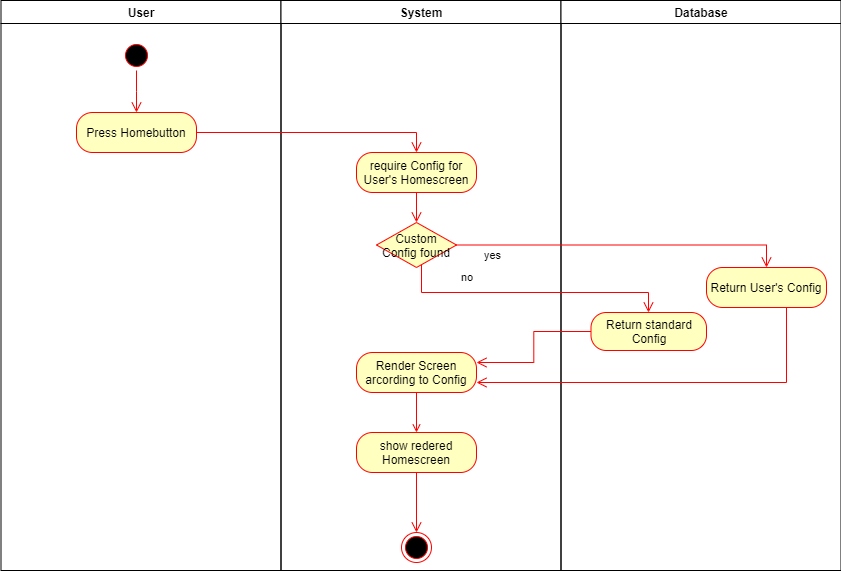

The diagram above was exported from draw.io. Its source (the exported page's mxGraphModel, read from the mxfile embedded in the PNG):
<mxGraphModel dx="1509" dy="836" grid="1" gridSize="10" guides="1" tooltips="1" connect="1" arrows="1" fold="1" page="1" pageScale="1" pageWidth="1169" pageHeight="826" background="none" math="0" shadow="0">
  <root>
    <mxCell id="0" />
    <mxCell id="1" parent="0" />
    <mxCell id="2" value="User" style="swimlane;whiteSpace=wrap;startSize=23;" parent="1" vertex="1">
      <mxGeometry x="164.5" y="128" width="280" height="570" as="geometry" />
    </mxCell>
    <mxCell id="5" value="" style="ellipse;shape=startState;fillColor=#000000;strokeColor=#ff0000;" parent="2" vertex="1">
      <mxGeometry x="120.5" y="40" width="30" height="30" as="geometry" />
    </mxCell>
    <mxCell id="6" value="" style="edgeStyle=elbowEdgeStyle;elbow=horizontal;verticalAlign=bottom;endArrow=open;endSize=8;strokeColor=#FF0000;endFill=1;rounded=0" parent="2" source="5" target="NbnD6St_1m8ua01pVDvT-76" edge="1">
      <mxGeometry x="100" y="40" as="geometry">
        <mxPoint x="115.5" y="110" as="targetPoint" />
      </mxGeometry>
    </mxCell>
    <mxCell id="NbnD6St_1m8ua01pVDvT-76" value="Press Homebutton" style="rounded=1;whiteSpace=wrap;html=1;arcSize=40;fontColor=#000000;fillColor=#ffffc0;strokeColor=#ff0000;" parent="2" vertex="1">
      <mxGeometry x="75.5" y="112" width="120" height="40" as="geometry" />
    </mxCell>
    <mxCell id="3" value="System" style="swimlane;whiteSpace=wrap" parent="1" vertex="1">
      <mxGeometry x="444.5" y="128" width="280" height="570" as="geometry" />
    </mxCell>
    <mxCell id="NbnD6St_1m8ua01pVDvT-78" value="require Config for User's Homescreen" style="rounded=1;whiteSpace=wrap;html=1;arcSize=40;fontColor=#000000;fillColor=#ffffc0;strokeColor=#ff0000;" parent="3" vertex="1">
      <mxGeometry x="75.5" y="152" width="120" height="40" as="geometry" />
    </mxCell>
    <mxCell id="NbnD6St_1m8ua01pVDvT-79" value="" style="edgeStyle=orthogonalEdgeStyle;html=1;verticalAlign=bottom;endArrow=open;endSize=8;strokeColor=#ff0000;rounded=0;entryX=0.5;entryY=0;entryDx=0;entryDy=0;" parent="3" source="NbnD6St_1m8ua01pVDvT-78" target="NbnD6St_1m8ua01pVDvT-82" edge="1">
      <mxGeometry relative="1" as="geometry">
        <mxPoint x="235.5" y="222" as="targetPoint" />
      </mxGeometry>
    </mxCell>
    <mxCell id="NbnD6St_1m8ua01pVDvT-82" value="Custom Config found" style="rhombus;whiteSpace=wrap;html=1;fillColor=#ffffc0;strokeColor=#ff0000;" parent="3" vertex="1">
      <mxGeometry x="95.5" y="222" width="80" height="45" as="geometry" />
    </mxCell>
    <mxCell id="NbnD6St_1m8ua01pVDvT-90" value="Render Screen arcording to Config" style="rounded=1;whiteSpace=wrap;html=1;arcSize=40;fontColor=#000000;fillColor=#ffffc0;strokeColor=#ff0000;" parent="3" vertex="1">
      <mxGeometry x="75.5" y="352" width="120" height="40" as="geometry" />
    </mxCell>
    <mxCell id="NbnD6St_1m8ua01pVDvT-96" value="show redered Homescreen" style="rounded=1;whiteSpace=wrap;html=1;arcSize=40;fontColor=#000000;fillColor=#ffffc0;strokeColor=#ff0000;" parent="3" vertex="1">
      <mxGeometry x="75.5" y="432" width="120" height="40" as="geometry" />
    </mxCell>
    <mxCell id="NbnD6St_1m8ua01pVDvT-98" value="" style="ellipse;html=1;shape=endState;fillColor=#000000;strokeColor=#ff0000;" parent="3" vertex="1">
      <mxGeometry x="120.5" y="532" width="30" height="30" as="geometry" />
    </mxCell>
    <mxCell id="NbnD6St_1m8ua01pVDvT-97" value="" style="edgeStyle=orthogonalEdgeStyle;html=1;verticalAlign=bottom;endArrow=open;endSize=8;strokeColor=#ff0000;rounded=0;" parent="3" source="NbnD6St_1m8ua01pVDvT-96" target="NbnD6St_1m8ua01pVDvT-98" edge="1">
      <mxGeometry relative="1" as="geometry">
        <mxPoint x="135.5" y="512" as="targetPoint" />
      </mxGeometry>
    </mxCell>
    <mxCell id="39" value="" style="endArrow=open;strokeColor=#FF0000;endFill=1;rounded=0;exitX=0.5;exitY=1;exitDx=0;exitDy=0;" parent="3" source="NbnD6St_1m8ua01pVDvT-90" target="NbnD6St_1m8ua01pVDvT-96" edge="1">
      <mxGeometry relative="1" as="geometry">
        <mxPoint x="425" y="455" as="sourcePoint" />
      </mxGeometry>
    </mxCell>
    <mxCell id="4" value="Database" style="swimlane;whiteSpace=wrap" parent="1" vertex="1">
      <mxGeometry x="724.5" y="128" width="280" height="570" as="geometry" />
    </mxCell>
    <mxCell id="NbnD6St_1m8ua01pVDvT-88" value="Return User's Config" style="rounded=1;whiteSpace=wrap;html=1;arcSize=40;fontColor=#000000;fillColor=#ffffc0;strokeColor=#ff0000;" parent="4" vertex="1">
      <mxGeometry x="145.5" y="267" width="120" height="40" as="geometry" />
    </mxCell>
    <mxCell id="NbnD6St_1m8ua01pVDvT-91" value="Return standard Config" style="rounded=1;whiteSpace=wrap;html=1;arcSize=40;fontColor=#000000;fillColor=#ffffc0;strokeColor=#ff0000;" parent="4" vertex="1">
      <mxGeometry x="30" y="312" width="115.5" height="38" as="geometry" />
    </mxCell>
    <mxCell id="NbnD6St_1m8ua01pVDvT-77" value="" style="edgeStyle=orthogonalEdgeStyle;html=1;verticalAlign=bottom;endArrow=open;endSize=8;strokeColor=#ff0000;rounded=0;entryX=0.5;entryY=0;entryDx=0;entryDy=0;" parent="1" source="NbnD6St_1m8ua01pVDvT-76" target="NbnD6St_1m8ua01pVDvT-78" edge="1">
      <mxGeometry relative="1" as="geometry">
        <mxPoint x="600" y="270" as="targetPoint" />
      </mxGeometry>
    </mxCell>
    <mxCell id="NbnD6St_1m8ua01pVDvT-83" value="no" style="edgeStyle=orthogonalEdgeStyle;html=1;align=left;verticalAlign=bottom;endArrow=open;endSize=8;strokeColor=#ff0000;rounded=0;" parent="1" source="NbnD6St_1m8ua01pVDvT-82" target="NbnD6St_1m8ua01pVDvT-91" edge="1">
      <mxGeometry x="-0.52" y="6" relative="1" as="geometry">
        <mxPoint x="620" y="510" as="targetPoint" />
        <Array as="points">
          <mxPoint x="585" y="420" />
          <mxPoint x="812" y="420" />
        </Array>
        <mxPoint as="offset" />
      </mxGeometry>
    </mxCell>
    <mxCell id="NbnD6St_1m8ua01pVDvT-84" value="yes" style="edgeStyle=orthogonalEdgeStyle;html=1;align=left;verticalAlign=top;endArrow=open;endSize=8;strokeColor=#ff0000;rounded=0;entryX=0.5;entryY=0;entryDx=0;entryDy=0;" parent="1" source="NbnD6St_1m8ua01pVDvT-82" target="NbnD6St_1m8ua01pVDvT-88" edge="1">
      <mxGeometry x="-0.8433" y="3" relative="1" as="geometry">
        <mxPoint x="530" y="470" as="targetPoint" />
        <mxPoint as="offset" />
      </mxGeometry>
    </mxCell>
    <mxCell id="NbnD6St_1m8ua01pVDvT-89" value="" style="edgeStyle=orthogonalEdgeStyle;html=1;verticalAlign=bottom;endArrow=open;endSize=8;strokeColor=#ff0000;rounded=0;" parent="1" source="NbnD6St_1m8ua01pVDvT-88" target="NbnD6St_1m8ua01pVDvT-90" edge="1">
      <mxGeometry relative="1" as="geometry">
        <mxPoint x="840" y="500" as="targetPoint" />
        <Array as="points">
          <mxPoint x="950" y="510" />
        </Array>
      </mxGeometry>
    </mxCell>
    <mxCell id="NbnD6St_1m8ua01pVDvT-92" value="" style="edgeStyle=orthogonalEdgeStyle;html=1;verticalAlign=bottom;endArrow=open;endSize=8;strokeColor=#ff0000;rounded=0;entryX=1;entryY=0.25;entryDx=0;entryDy=0;" parent="1" source="NbnD6St_1m8ua01pVDvT-91" target="NbnD6St_1m8ua01pVDvT-90" edge="1">
      <mxGeometry relative="1" as="geometry">
        <mxPoint x="750" y="550" as="targetPoint" />
      </mxGeometry>
    </mxCell>
  </root>
</mxGraphModel>